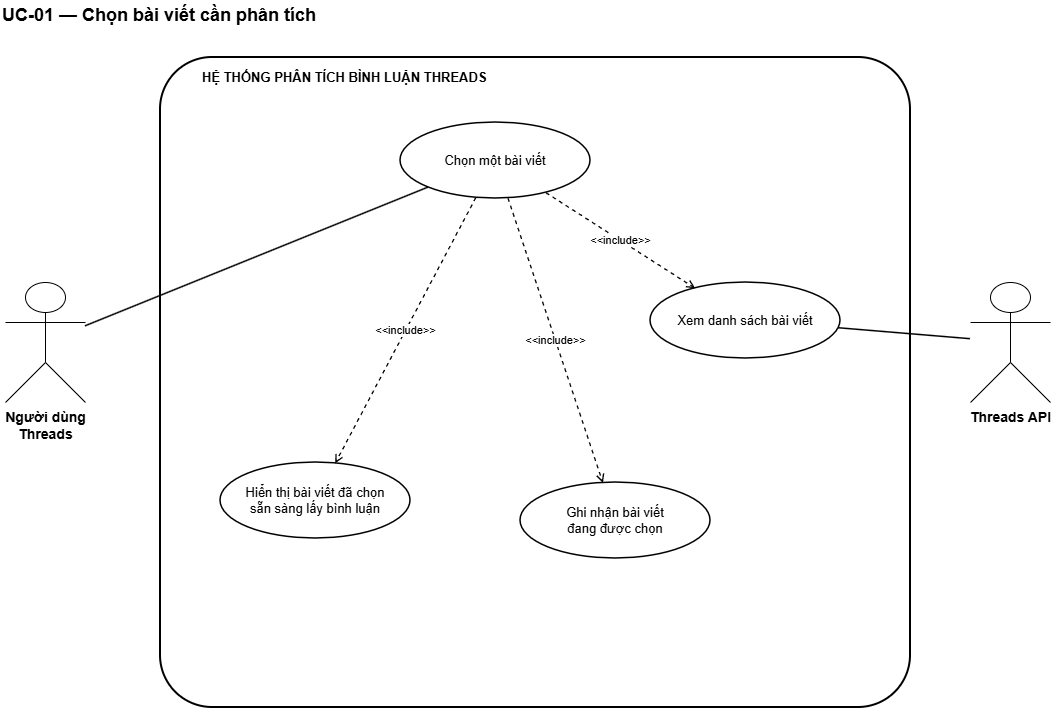

The diagram above was exported from draw.io. Its source (the exported page's mxGraphModel, read from the mxfile embedded in the PNG):
<mxGraphModel dx="1493" dy="814" grid="1" gridSize="10" guides="1" tooltips="1" connect="1" arrows="1" fold="1" page="1" pageScale="1" pageWidth="827" pageHeight="1169" math="0" shadow="0">
  <root>
    <mxCell id="0" />
    <mxCell id="1" parent="0" />
    <mxCell id="rkQIpEskZLoqzgSrNdNR-1" parent="1" style="text;html=1;align=left;verticalAlign=middle;fontSize=18;fontStyle=1;strokeColor=none;fillColor=none;fontColor=#000000;" value="UC-01 — Chọn bài viết cần phân tích" vertex="1">
      <mxGeometry height="30" width="1050" x="30" y="18" as="geometry" />
    </mxCell>
    <mxCell id="rkQIpEskZLoqzgSrNdNR-2" parent="1" style="rounded=1;whiteSpace=wrap;html=1;arcSize=8;strokeWidth=2;dashed=0;strokeColor=#000000;fillColor=none;fontColor=#000000;" value="" vertex="1">
      <mxGeometry height="650" width="750" x="190" y="75" as="geometry" />
    </mxCell>
    <mxCell id="rkQIpEskZLoqzgSrNdNR-3" parent="1" style="text;html=1;align=left;verticalAlign=middle;fontSize=13;fontStyle=1;strokeColor=none;fillColor=none;fontColor=#000000;" value="HỆ THỐNG PHÂN TÍCH BÌNH LUẬN THREADS" vertex="1">
      <mxGeometry height="24" width="500" x="230" y="83" as="geometry" />
    </mxCell>
    <mxCell id="rkQIpEskZLoqzgSrNdNR-4" parent="1" style="shape=umlActor;verticalLabelPosition=bottom;verticalAlign=top;html=1;outlineConnect=0;fontSize=14;fontStyle=1;strokeColor=#000000;fillColor=#FFFFFF;fontColor=#000000;" value="Người dùng&#10;Threads" vertex="1">
      <mxGeometry height="120" width="80" x="35" y="300" as="geometry" />
    </mxCell>
    <mxCell id="rkQIpEskZLoqzgSrNdNR-5" parent="1" style="shape=umlActor;verticalLabelPosition=bottom;verticalAlign=top;html=1;outlineConnect=0;fontSize=14;fontStyle=1;strokeColor=#000000;fillColor=#FFFFFF;fontColor=#000000;" value="Threads API" vertex="1">
      <mxGeometry height="120" width="80" x="1000" y="300" as="geometry" />
    </mxCell>
    <mxCell id="rkQIpEskZLoqzgSrNdNR-6" parent="1" style="ellipse;whiteSpace=wrap;html=1;aspect=fixed;align=center;verticalAlign=middle;fontSize=13;strokeWidth=1.5;strokeColor=#000000;fillColor=#FFFFFF;fontColor=#000000;" value="Chọn một bài viết" vertex="1">
      <mxGeometry height="76" width="190" x="430" y="140" as="geometry" />
    </mxCell>
    <mxCell id="rkQIpEskZLoqzgSrNdNR-7" parent="1" style="ellipse;whiteSpace=wrap;html=1;aspect=fixed;align=center;verticalAlign=middle;fontSize=13;strokeWidth=1.5;strokeColor=#000000;fillColor=#FFFFFF;fontColor=#000000;" value="Xem danh sách bài viết" vertex="1">
      <mxGeometry height="76" width="190" x="680" y="300" as="geometry" />
    </mxCell>
    <mxCell id="rkQIpEskZLoqzgSrNdNR-8" parent="1" style="ellipse;whiteSpace=wrap;html=1;aspect=fixed;align=center;verticalAlign=middle;fontSize=13;strokeWidth=1.5;strokeColor=#000000;fillColor=#FFFFFF;fontColor=#000000;" value="Ghi nhận bài viết&#10;đang được chọn" vertex="1">
      <mxGeometry height="76" width="190" x="550" y="500" as="geometry" />
    </mxCell>
    <mxCell id="rkQIpEskZLoqzgSrNdNR-9" parent="1" style="ellipse;whiteSpace=wrap;html=1;aspect=fixed;align=center;verticalAlign=middle;fontSize=13;strokeWidth=1.5;strokeColor=#000000;fillColor=#FFFFFF;fontColor=#000000;" value="Hiển thị bài viết đã chọn&#10;sẵn sàng lấy bình luận" vertex="1">
      <mxGeometry height="76" width="190" x="250" y="480" as="geometry" />
    </mxCell>
    <mxCell id="rkQIpEskZLoqzgSrNdNR-10" edge="1" parent="1" source="rkQIpEskZLoqzgSrNdNR-4" style="endArrow=none;html=1;rounded=0;strokeWidth=1.5;strokeColor=#000000;fontColor=#000000;labelBackgroundColor=#FFFFFF;" target="rkQIpEskZLoqzgSrNdNR-6" value="">
      <mxGeometry relative="1" as="geometry" />
    </mxCell>
    <mxCell id="rkQIpEskZLoqzgSrNdNR-11" edge="1" parent="1" source="rkQIpEskZLoqzgSrNdNR-6" style="endArrow=open;endFill=0;dashed=1;html=1;rounded=0;strokeWidth=1.3;fontSize=11;strokeColor=#000000;fontColor=#000000;labelBackgroundColor=#FFFFFF;" target="rkQIpEskZLoqzgSrNdNR-7" value="&amp;lt;&amp;lt;include&amp;gt;&amp;gt;">
      <mxGeometry relative="1" as="geometry" />
    </mxCell>
    <mxCell id="rkQIpEskZLoqzgSrNdNR-12" edge="1" parent="1" source="rkQIpEskZLoqzgSrNdNR-6" style="endArrow=open;endFill=0;dashed=1;html=1;rounded=0;strokeWidth=1.3;fontSize=11;strokeColor=#000000;fontColor=#000000;labelBackgroundColor=#FFFFFF;" target="rkQIpEskZLoqzgSrNdNR-8" value="&amp;lt;&amp;lt;include&amp;gt;&amp;gt;">
      <mxGeometry relative="1" as="geometry" />
    </mxCell>
    <mxCell id="rkQIpEskZLoqzgSrNdNR-13" edge="1" parent="1" source="rkQIpEskZLoqzgSrNdNR-6" style="endArrow=open;endFill=0;dashed=1;html=1;rounded=0;strokeWidth=1.3;fontSize=11;strokeColor=#000000;fontColor=#000000;labelBackgroundColor=#FFFFFF;" target="rkQIpEskZLoqzgSrNdNR-9" value="&amp;lt;&amp;lt;include&amp;gt;&amp;gt;">
      <mxGeometry relative="1" as="geometry" />
    </mxCell>
    <mxCell id="rkQIpEskZLoqzgSrNdNR-14" edge="1" parent="1" source="rkQIpEskZLoqzgSrNdNR-5" style="endArrow=none;html=1;rounded=0;strokeWidth=1.5;strokeColor=#000000;fontColor=#000000;labelBackgroundColor=#FFFFFF;" target="rkQIpEskZLoqzgSrNdNR-7" value="">
      <mxGeometry relative="1" as="geometry" />
    </mxCell>
  </root>
</mxGraphModel>